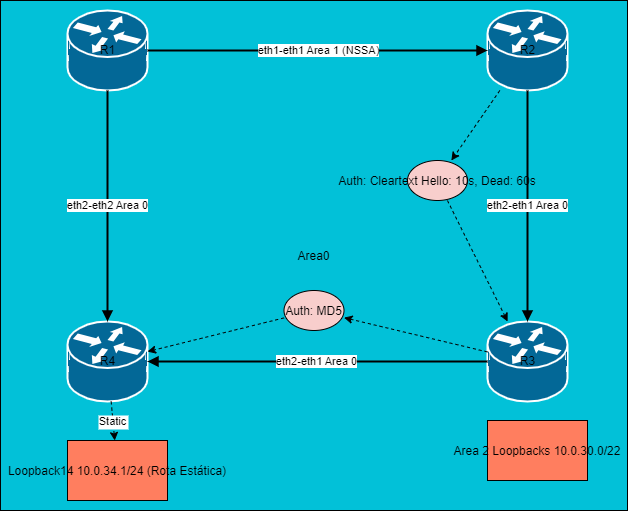

The diagram above was exported from draw.io. Its source (the exported page's mxGraphModel, read from the mxfile embedded in the PNG):
<mxGraphModel dx="1389" dy="636" grid="1" gridSize="10" guides="1" tooltips="1" connect="1" arrows="1" fold="1" page="1" pageScale="1" pageWidth="827" pageHeight="1169" math="0" shadow="1">
  <root>
    <mxCell id="0" />
    <mxCell id="1" parent="0" />
    <object label=" Area0" id="Area0">
      <mxCell style="shape=rectangle;fillColor=#02C1D8;strokeColor=#000000;" parent="1" vertex="1">
        <mxGeometry x="413" y="160" width="627" height="510" as="geometry" />
      </mxCell>
    </object>
    <object label=" R1" id="R1">
      <mxCell style="shape=mxgraph.cisco.routers.router;html=1;fillColor=#036897;strokeColor=#ffffff;strokeWidth=2;" parent="1" vertex="1">
        <mxGeometry x="480" y="170" width="80" height="80" as="geometry" />
      </mxCell>
    </object>
    <object label=" R2" id="R2">
      <mxCell style="shape=mxgraph.cisco.routers.router;html=1;fillColor=#036897;strokeColor=#ffffff;strokeWidth=2;" parent="1" vertex="1">
        <mxGeometry x="900" y="170" width="80" height="80" as="geometry" />
      </mxCell>
    </object>
    <object label=" R3" id="R3">
      <mxCell style="shape=mxgraph.cisco.routers.router;html=1;fillColor=#036897;strokeColor=#ffffff;strokeWidth=2;" parent="1" vertex="1">
        <mxGeometry x="900" y="481" width="80" height="80" as="geometry" />
      </mxCell>
    </object>
    <object label=" R4" id="R4">
      <mxCell style="shape=mxgraph.cisco.routers.router;html=1;fillColor=#036897;strokeColor=#ffffff;strokeWidth=2;" parent="1" vertex="1">
        <mxGeometry x="480" y="481" width="80" height="80" as="geometry" />
      </mxCell>
    </object>
    <object label="eth1-eth1 Area 1 (NSSA)" source="R1" target="R2" id="ad33d5f774567043f18d5cb3eb96e078">
      <mxCell style="endArrow=block;html=1;strokeWidth=2;strokeColor=#000000;dashed=0;" parent="1" source="R1" target="R2" edge="1">
        <mxGeometry relative="1" as="geometry" />
      </mxCell>
    </object>
    <object label="eth2-eth1 Area 0" source="R2" target="R3" id="e198fb39c8af61955dacb4e3f3784d16">
      <mxCell style="endArrow=block;html=1;strokeWidth=2;strokeColor=#000000;dashed=0;" parent="1" source="R2" target="R3" edge="1">
        <mxGeometry relative="1" as="geometry" />
      </mxCell>
    </object>
    <object label="eth2-eth1 Area 0" source="R3" target="R4" id="dfbdab2e1e5508019f37a7506719a498">
      <mxCell style="endArrow=block;html=1;strokeWidth=2;strokeColor=#000000;dashed=0;" parent="1" source="R3" target="R4" edge="1">
        <mxGeometry relative="1" as="geometry" />
      </mxCell>
    </object>
    <object label="eth2-eth2 Area 0" source="R1" target="R4" id="f260f15736cbc0b2702055b58a564a14">
      <mxCell style="endArrow=block;html=1;strokeWidth=2;strokeColor=#000000;dashed=0;" parent="1" source="R1" target="R4" edge="1">
        <mxGeometry relative="1" as="geometry" />
      </mxCell>
    </object>
    <object label="Auth: Cleartext Hello: 10s, Dead: 60s" id="R2-R3">
      <mxCell style="shape=ellipse;fillColor=#f8cecc;strokeColor=#000000;" parent="1" vertex="1">
        <mxGeometry x="820" y="320" width="60" height="40" as="geometry" />
      </mxCell>
    </object>
    <object label="" source="R2" target="R2-R3" id="76c7dadb36156536555a1bceed2a28fb">
      <mxCell style="dashed=1;strokeColor=#000000;" parent="1" source="R2" target="R2-R3" edge="1">
        <mxGeometry relative="1" as="geometry" />
      </mxCell>
    </object>
    <object label="" source="R2-R3" target="R3" id="f8c011b02bb071721772e69c4a301a6e">
      <mxCell style="dashed=1;strokeColor=#000000;" parent="1" source="R2-R3" target="R3" edge="1">
        <mxGeometry relative="1" as="geometry" />
      </mxCell>
    </object>
    <object label="Auth: MD5" id="R3-R4">
      <mxCell style="shape=ellipse;fillColor=#f8cecc;strokeColor=#000000;" parent="1" vertex="1">
        <mxGeometry x="696.5" y="450" width="60" height="40" as="geometry" />
      </mxCell>
    </object>
    <object label="" source="R3" target="R3-R4" id="93f80e3af33610f925702e666010f807">
      <mxCell style="dashed=1;strokeColor=#000000;" parent="1" source="R3" target="R3-R4" edge="1">
        <mxGeometry relative="1" as="geometry" />
      </mxCell>
    </object>
    <object label="" source="R3-R4" target="R4" id="025e9b65b270c62d0e9fc67bb5b779b7">
      <mxCell style="dashed=1;strokeColor=#000000;" parent="1" source="R3-R4" target="R4" edge="1">
        <mxGeometry relative="1" as="geometry" />
      </mxCell>
    </object>
    <object label="Area 2 Loopbacks 10.0.30.0/22" id="R4-LB">
      <mxCell style="shape=rectangle;fillColor=#ff7e5f;strokeColor=#000000;" parent="1" vertex="1">
        <mxGeometry x="900" y="580" width="100" height="60" as="geometry" />
      </mxCell>
    </object>
    <object label="Loopback14 10.0.34.1/24 (Rota Estática)" id="R4-LB14">
      <mxCell style="shape=rectangle;fillColor=#ff7e5f;strokeColor=#000000;" parent="1" vertex="1">
        <mxGeometry x="480" y="600" width="100" height="60" as="geometry" />
      </mxCell>
    </object>
    <object label="Static" source="R4" target="R4-LB14" id="562bbb8b2402eacac6eeaeeaa064c2ef">
      <mxCell style="dashed=1;strokeColor=#000000;" parent="1" source="R4" target="R4-LB14" edge="1">
        <mxGeometry relative="1" as="geometry" />
      </mxCell>
    </object>
  </root>
</mxGraphModel>